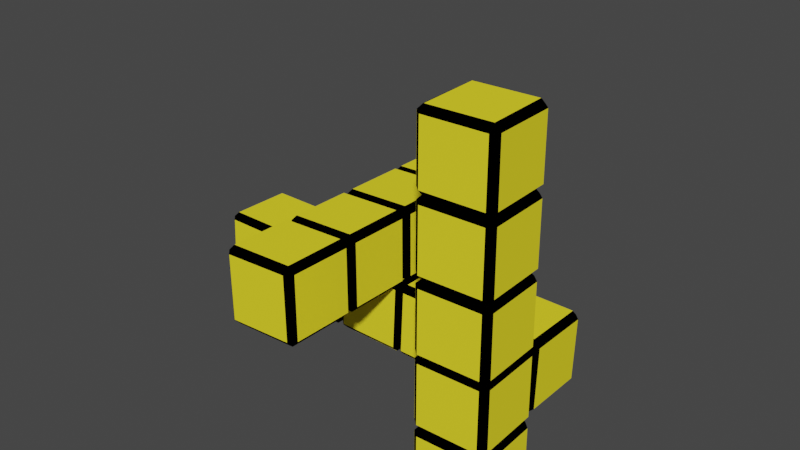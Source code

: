 # Source: puzzle8.blend  (saved by Blender 2.80.75; exported with 4.5.12 LTS)
import bpy
from mathutils import Matrix  # noqa: F401  (used for matrix-valued properties, if any)

bpy.ops.wm.read_factory_settings(use_empty=True)
scene = bpy.context.scene
scene.name = 'Scene'

# ---- collections
col_maincube = bpy.data.collections.new('MainCube'); scene.collection.children.link(col_maincube)
col_maincube_008 = bpy.data.collections.new('MainCube.008'); scene.collection.children.link(col_maincube_008)
col_maincube_009 = bpy.data.collections.new('MainCube.009'); scene.collection.children.link(col_maincube_009)

# ---- materials (node trees are filled in below, after node groups)
mat_basecolor = bpy.data.materials.new('BaseColor')
mat_basecolor.alpha_threshold = 0.0
mat_basecolor.use_transparent_shadow = False
mat_basecolor.diffuse_color = (0.0, 0.0, 0.0, 1.0)
mat_basecolor.line_color = (0.0, 0.0, 0.0, 1.0)
mat_planecolor = bpy.data.materials.new('PlaneColor')
mat_planecolor.use_transparent_shadow = False
mat_planecolor.diffuse_color = (0.9301, 0.7935, 0.02732, 1.0)

# ---- material node trees

# ---- world
world_world = bpy.data.worlds.new('World'); scene.world = world_world
world_world.use_nodes = True; world_world.node_tree.nodes.clear()
_N = world_world.node_tree.nodes; _L = world_world.node_tree.links
n0 = _N.new('ShaderNodeOutputWorld'); n0.name = 'World Output'; n0.location = (300, 300)
n1 = _N.new('ShaderNodeBackground'); n1.name = 'Background'; n1.location = (10, 300)
n1.inputs[0].default_value = (0.05088, 0.05088, 0.05088, 1.0)
_L.new(n1.outputs[0], n0.inputs[0])
n0.is_active_output = True
world_world.color = (0.05088, 0.05088, 0.05088)
world_world.use_sun_shadow = False
world_world.sun_shadow_jitter_overblur = 0.0

# ---- meshes
me_cube_001 = bpy.data.meshes.new('Cube.001')
me_cube_001.from_pydata([(1.0, 1.0, 1.0), (1.0, 1.0, -1.0), (1.0, -1.0, 1.0), (1.0, -1.0, -1.0), (-1.0, 1.0, 1.0), (-1.0, 1.0, -1.0), (-1.0, -1.0, 1.0), (-1.0, -1.0, -1.0)], [], [(0, 4, 6, 2), (3, 2, 6, 7), (7, 6, 4, 5), (5, 1, 3, 7), (1, 0, 2, 3), (5, 4, 0, 1)])
_uv = me_cube_001.uv_layers.new(name='UVMap')
_uv.uv.foreach_set('vector', [0.375, 0.0, 0.625, 0.0, 0.625, 0.25, 0.375, 0.25, 0.375, 0.25, 0.625, 0.25, 0.625, 0.5, 0.375, 0.5, 0.375, 0.5, 0.625, 0.5, 0.625, 0.75, 0.375, 0.75, 0.375, 0.75, 0.625, 0.75, 0.625, 1.0, 0.375, 1.0, 0.125, 0.5, 0.375, 0.5, 0.375, 0.75, 0.125, 0.75, 0.625, 0.5, 0.875, 0.5, 0.875, 0.75, 0.625, 0.75])
me_cube_001.materials.append(mat_basecolor)
me_cube_001.use_remesh_preserve_volume = False
me_cube_001.use_remesh_preserve_attributes = False
me_cube_001.use_mirror_vertex_groups = False
me_cube_001.update()
me_plane = bpy.data.meshes.new('Plane')
me_plane.from_pydata([(-1.0, -1.0, 0.0), (1.0, -1.0, 0.0), (-1.0, 1.0, 0.0), (1.0, 1.0, 0.0)], [], [(0, 1, 3, 2)])
_uv = me_plane.uv_layers.new(name='UVMap')
_uv.uv.foreach_set('vector', [0.0, 0.0, 1.0, 0.0, 1.0, 1.0, 0.0, 1.0])
me_plane.materials.append(mat_planecolor)
me_plane.use_remesh_preserve_volume = False
me_plane.use_remesh_preserve_attributes = False
me_plane.use_mirror_vertex_groups = False
me_plane.update()
me_plane_001 = bpy.data.meshes.new('Plane.001')
me_plane_001.from_pydata([(-1.0, -1.0, 0.0), (1.0, -1.0, 0.0), (-1.0, 1.0, 0.0), (1.0, 1.0, 0.0)], [], [(0, 1, 3, 2)])
_uv = me_plane_001.uv_layers.new(name='UVMap')
_uv.uv.foreach_set('vector', [0.0, 0.0, 1.0, 0.0, 1.0, 1.0, 0.0, 1.0])
me_plane_001.materials.append(mat_planecolor)
me_plane_001.use_remesh_preserve_volume = False
me_plane_001.use_remesh_preserve_attributes = False
me_plane_001.use_mirror_vertex_groups = False
me_plane_001.update()
me_plane_002 = bpy.data.meshes.new('Plane.002')
me_plane_002.from_pydata([(-1.0, -1.0, 0.0), (1.0, -1.0, 0.0), (-1.0, 1.0, 0.0), (1.0, 1.0, 0.0)], [], [(0, 1, 3, 2)])
_uv = me_plane_002.uv_layers.new(name='UVMap')
_uv.uv.foreach_set('vector', [0.0, 0.0, 1.0, 0.0, 1.0, 1.0, 0.0, 1.0])
me_plane_002.materials.append(mat_planecolor)
me_plane_002.use_remesh_preserve_volume = False
me_plane_002.use_remesh_preserve_attributes = False
me_plane_002.use_mirror_vertex_groups = False
me_plane_002.update()
me_plane_004 = bpy.data.meshes.new('Plane.004')
me_plane_004.from_pydata([(-1.0, -1.0, 0.0), (1.0, -1.0, 0.0), (-1.0, 1.0, 0.0), (1.0, 1.0, 0.0)], [], [(0, 1, 3, 2)])
_uv = me_plane_004.uv_layers.new(name='UVMap')
_uv.uv.foreach_set('vector', [0.0, 0.0, 1.0, 0.0, 1.0, 1.0, 0.0, 1.0])
me_plane_004.materials.append(mat_planecolor)
me_plane_004.use_remesh_preserve_volume = False
me_plane_004.use_remesh_preserve_attributes = False
me_plane_004.use_mirror_vertex_groups = False
me_plane_004.update()
me_plane_005 = bpy.data.meshes.new('Plane.005')
me_plane_005.from_pydata([(-1.0, -1.0, 0.0), (1.0, -1.0, 0.0), (-1.0, 1.0, 0.0), (1.0, 1.0, 0.0)], [], [(0, 1, 3, 2)])
_uv = me_plane_005.uv_layers.new(name='UVMap')
_uv.uv.foreach_set('vector', [0.0, 0.0, 1.0, 0.0, 1.0, 1.0, 0.0, 1.0])
me_plane_005.materials.append(mat_planecolor)
me_plane_005.use_remesh_preserve_volume = False
me_plane_005.use_remesh_preserve_attributes = False
me_plane_005.use_mirror_vertex_groups = False
me_plane_005.update()
me_plane_006 = bpy.data.meshes.new('Plane.006')
me_plane_006.from_pydata([(-1.0, -1.0, 0.0), (1.0, -1.0, 0.0), (-1.0, 1.0, 0.0), (1.0, 1.0, 0.0)], [], [(0, 1, 3, 2)])
_uv = me_plane_006.uv_layers.new(name='UVMap')
_uv.uv.foreach_set('vector', [0.0, 0.0, 1.0, 0.0, 1.0, 1.0, 0.0, 1.0])
me_plane_006.materials.append(mat_planecolor)
me_plane_006.use_remesh_preserve_volume = False
me_plane_006.use_remesh_preserve_attributes = False
me_plane_006.use_mirror_vertex_groups = False
me_plane_006.update()

# ---- objects
ob_cube_000 = bpy.data.objects.new('Cube.000', me_cube_001)
ob_plane_006 = bpy.data.objects.new('Plane.006', me_plane)
ob_plane_007 = bpy.data.objects.new('Plane.007', me_plane_001)
ob_plane_008 = bpy.data.objects.new('Plane.008', me_plane_002)
ob_plane_009 = bpy.data.objects.new('Plane.009', me_plane_004)
ob_plane_010 = bpy.data.objects.new('Plane.010', me_plane_005)
ob_plane_011 = bpy.data.objects.new('Plane.011', me_plane_006)
ob_cube_013 = bpy.data.objects.new('Cube.013', me_cube_001)
ob_plane_078 = bpy.data.objects.new('Plane.078', me_plane)
ob_plane_079 = bpy.data.objects.new('Plane.079', me_plane_001)
ob_plane_080 = bpy.data.objects.new('Plane.080', me_plane_002)
ob_plane_081 = bpy.data.objects.new('Plane.081', me_plane_004)
ob_plane_082 = bpy.data.objects.new('Plane.082', me_plane_005)
ob_plane_083 = bpy.data.objects.new('Plane.083', me_plane_006)
ob_cube_014 = bpy.data.objects.new('Cube.014', me_cube_001)
ob_plane_084 = bpy.data.objects.new('Plane.084', me_plane)
ob_plane_085 = bpy.data.objects.new('Plane.085', me_plane_001)
ob_plane_086 = bpy.data.objects.new('Plane.086', me_plane_002)
ob_plane_087 = bpy.data.objects.new('Plane.087', me_plane_004)
ob_plane_088 = bpy.data.objects.new('Plane.088', me_plane_005)
ob_plane_089 = bpy.data.objects.new('Plane.089', me_plane_006)
ob_cube_011 = bpy.data.objects.new('Cube.011', me_cube_001)
ob_plane_066 = bpy.data.objects.new('Plane.066', me_plane)
ob_plane_067 = bpy.data.objects.new('Plane.067', me_plane_001)
ob_plane_068 = bpy.data.objects.new('Plane.068', me_plane_002)
ob_plane_069 = bpy.data.objects.new('Plane.069', me_plane_004)
ob_plane_070 = bpy.data.objects.new('Plane.070', me_plane_005)
ob_plane_071 = bpy.data.objects.new('Plane.071', me_plane_006)
ob_cube_012 = bpy.data.objects.new('Cube.012', me_cube_001)
ob_plane_072 = bpy.data.objects.new('Plane.072', me_plane)
ob_plane_073 = bpy.data.objects.new('Plane.073', me_plane_001)
ob_plane_074 = bpy.data.objects.new('Plane.074', me_plane_002)
ob_plane_075 = bpy.data.objects.new('Plane.075', me_plane_004)
ob_plane_076 = bpy.data.objects.new('Plane.076', me_plane_005)
ob_plane_077 = bpy.data.objects.new('Plane.077', me_plane_006)
ob_cube_015 = bpy.data.objects.new('Cube.015', me_cube_001)
ob_plane_090 = bpy.data.objects.new('Plane.090', me_plane)
ob_plane_091 = bpy.data.objects.new('Plane.091', me_plane_001)
ob_plane_092 = bpy.data.objects.new('Plane.092', me_plane_002)
ob_plane_093 = bpy.data.objects.new('Plane.093', me_plane_004)
ob_plane_094 = bpy.data.objects.new('Plane.094', me_plane_005)
ob_plane_095 = bpy.data.objects.new('Plane.095', me_plane_006)
ob_cube_016 = bpy.data.objects.new('Cube.016', me_cube_001)
ob_plane_096 = bpy.data.objects.new('Plane.096', me_plane)
ob_plane_097 = bpy.data.objects.new('Plane.097', me_plane_001)
ob_plane_098 = bpy.data.objects.new('Plane.098', me_plane_002)
ob_plane_099 = bpy.data.objects.new('Plane.099', me_plane_004)
ob_plane_100 = bpy.data.objects.new('Plane.100', me_plane_005)
ob_plane_101 = bpy.data.objects.new('Plane.101', me_plane_006)
ob_cube_017 = bpy.data.objects.new('Cube.017', me_cube_001)
ob_plane_102 = bpy.data.objects.new('Plane.102', me_plane)
ob_plane_103 = bpy.data.objects.new('Plane.103', me_plane_001)
ob_plane_104 = bpy.data.objects.new('Plane.104', me_plane_002)
ob_plane_105 = bpy.data.objects.new('Plane.105', me_plane_004)
ob_plane_106 = bpy.data.objects.new('Plane.106', me_plane_005)
ob_plane_107 = bpy.data.objects.new('Plane.107', me_plane_006)
ob_cube_018 = bpy.data.objects.new('Cube.018', me_cube_001)
ob_plane_108 = bpy.data.objects.new('Plane.108', me_plane)
ob_plane_109 = bpy.data.objects.new('Plane.109', me_plane_001)
ob_plane_110 = bpy.data.objects.new('Plane.110', me_plane_002)
ob_plane_111 = bpy.data.objects.new('Plane.111', me_plane_004)
ob_plane_112 = bpy.data.objects.new('Plane.112', me_plane_005)
ob_plane_113 = bpy.data.objects.new('Plane.113', me_plane_006)
ob_cube_019 = bpy.data.objects.new('Cube.019', me_cube_001)
ob_plane_114 = bpy.data.objects.new('Plane.114', me_plane)
ob_plane_115 = bpy.data.objects.new('Plane.115', me_plane_001)
ob_plane_116 = bpy.data.objects.new('Plane.116', me_plane_002)
ob_plane_117 = bpy.data.objects.new('Plane.117', me_plane_004)
ob_plane_118 = bpy.data.objects.new('Plane.118', me_plane_005)
ob_plane_119 = bpy.data.objects.new('Plane.119', me_plane_006)
ob_cube_020 = bpy.data.objects.new('Cube.020', me_cube_001)
ob_plane_120 = bpy.data.objects.new('Plane.120', me_plane)
ob_plane_121 = bpy.data.objects.new('Plane.121', me_plane_001)
ob_plane_122 = bpy.data.objects.new('Plane.122', me_plane_002)
ob_plane_123 = bpy.data.objects.new('Plane.123', me_plane_004)
ob_plane_124 = bpy.data.objects.new('Plane.124', me_plane_005)
ob_plane_125 = bpy.data.objects.new('Plane.125', me_plane_006)
ob_cube_021 = bpy.data.objects.new('Cube.021', me_cube_001)
ob_plane_126 = bpy.data.objects.new('Plane.126', me_plane)
ob_plane_127 = bpy.data.objects.new('Plane.127', me_plane_001)
ob_plane_128 = bpy.data.objects.new('Plane.128', me_plane_002)
ob_plane_129 = bpy.data.objects.new('Plane.129', me_plane_004)
ob_plane_130 = bpy.data.objects.new('Plane.130', me_plane_005)
ob_plane_131 = bpy.data.objects.new('Plane.131', me_plane_006)
ob_cube_022 = bpy.data.objects.new('Cube.022', me_cube_001)
ob_plane_132 = bpy.data.objects.new('Plane.132', me_plane)
ob_plane_133 = bpy.data.objects.new('Plane.133', me_plane_001)
ob_plane_134 = bpy.data.objects.new('Plane.134', me_plane_002)
ob_plane_135 = bpy.data.objects.new('Plane.135', me_plane_004)
ob_plane_136 = bpy.data.objects.new('Plane.136', me_plane_005)
ob_plane_137 = bpy.data.objects.new('Plane.137', me_plane_006)
ob_cube_023 = bpy.data.objects.new('Cube.023', me_cube_001)
ob_plane_138 = bpy.data.objects.new('Plane.138', me_plane)
ob_plane_139 = bpy.data.objects.new('Plane.139', me_plane_001)
ob_plane_140 = bpy.data.objects.new('Plane.140', me_plane_002)
ob_plane_141 = bpy.data.objects.new('Plane.141', me_plane_004)
ob_plane_142 = bpy.data.objects.new('Plane.142', me_plane_005)
ob_plane_143 = bpy.data.objects.new('Plane.143', me_plane_006)
ob_cube_024 = bpy.data.objects.new('Cube.024', me_cube_001)
ob_plane_144 = bpy.data.objects.new('Plane.144', me_plane)
ob_plane_145 = bpy.data.objects.new('Plane.145', me_plane_001)
ob_plane_146 = bpy.data.objects.new('Plane.146', me_plane_002)
ob_plane_147 = bpy.data.objects.new('Plane.147', me_plane_004)
ob_plane_148 = bpy.data.objects.new('Plane.148', me_plane_005)
ob_plane_149 = bpy.data.objects.new('Plane.149', me_plane_006)

# ---- transforms, parenting, visibility, modifiers, constraints
ob_cube_000.location = (0.4991, -0.3214, -0.06227)
ob_cube_000.rotation_euler = (0.0, -0.0, 0.02699)
ob_cube_000.scale = (0.2081, 0.2081, 0.2081)
ob_cube_000.lock_rotations_4d = False
ob_cube_000.empty_display_type = 'ARROWS'
ob_cube_000.lineart.crease_threshold = 0.0
_m = ob_cube_000.modifiers.new('Bevel', 'BEVEL')
_m.width = 0.16
_m.width_pct = 0.16
_m.limit_method = 'NONE'
ob_plane_006.location = (0.5004, -0.3219, -0.2717)
ob_plane_006.rotation_euler = (-0.0001848, -3.147, 0.02157)
ob_plane_006.scale = (0.1731, 0.1731, 0.784)
ob_plane_006.lineart.crease_threshold = 0.0
ob_plane_007.location = (0.5004, -0.3219, 0.1461)
ob_plane_007.rotation_euler = (0.0, -0.0, 0.03321)
ob_plane_007.scale = (0.1731, 0.1731, 0.784)
ob_plane_007.lineart.crease_threshold = 0.0
ob_plane_008.location = (0.4926, -0.1118, -0.06305)
ob_plane_008.rotation_euler = (-1.568, -0.0006721, 0.02863)
ob_plane_008.scale = (0.1731, 0.1731, 0.784)
ob_plane_008.lineart.crease_threshold = 0.0
ob_plane_009.location = (0.5064, -0.5307, -0.06305)
ob_plane_009.rotation_euler = (-1.568, -0.0006721, 3.166)
ob_plane_009.scale = (0.1731, 0.1731, 0.784)
ob_plane_009.lineart.crease_threshold = 0.0
ob_plane_010.location = (0.2902, -0.3275, -0.06177)
ob_plane_010.rotation_euler = (-1.568, -0.0006721, -4.686)
ob_plane_010.scale = (0.174, 0.1731, 3.066)
ob_plane_010.lineart.crease_threshold = 0.0
ob_plane_011.location = (0.7096, -0.316, -0.06305)
ob_plane_011.rotation_euler = (-1.568, -0.0006721, -1.545)
ob_plane_011.scale = (0.1731, 0.1731, 0.784)
ob_plane_011.lineart.crease_threshold = 0.0
ob_cube_013.location = (0.4991, -0.3214, -0.46)
ob_cube_013.rotation_euler = (0.0, -0.0, 0.02699)
ob_cube_013.scale = (0.2081, 0.2081, 0.2081)
ob_cube_013.lock_rotations_4d = False
ob_cube_013.empty_display_type = 'ARROWS'
ob_cube_013.lineart.crease_threshold = 0.0
_m = ob_cube_013.modifiers.new('Bevel', 'BEVEL')
_m.width = 0.16
_m.width_pct = 0.16
_m.limit_method = 'NONE'
ob_plane_078.location = (0.5004, -0.3219, -0.6695)
ob_plane_078.rotation_euler = (-0.0001848, -3.147, 0.02157)
ob_plane_078.scale = (0.1731, 0.1731, 0.784)
ob_plane_078.lineart.crease_threshold = 0.0
ob_plane_079.location = (0.5004, -0.3219, -0.2517)
ob_plane_079.rotation_euler = (0.0, -0.0, 0.03321)
ob_plane_079.scale = (0.1731, 0.1731, 0.784)
ob_plane_079.lineart.crease_threshold = 0.0
ob_plane_080.location = (0.4926, -0.1118, -0.4608)
ob_plane_080.rotation_euler = (-1.568, -0.0006721, 0.02863)
ob_plane_080.scale = (0.1731, 0.1731, 0.784)
ob_plane_080.lineart.crease_threshold = 0.0
ob_plane_081.location = (0.5064, -0.5307, -0.4608)
ob_plane_081.rotation_euler = (-1.568, -0.0006721, 3.166)
ob_plane_081.scale = (0.1731, 0.1731, 0.784)
ob_plane_081.lineart.crease_threshold = 0.0
ob_plane_082.location = (0.2902, -0.3275, -0.4595)
ob_plane_082.rotation_euler = (-1.568, -0.0006721, -4.686)
ob_plane_082.scale = (0.174, 0.1731, 3.066)
ob_plane_082.lineart.crease_threshold = 0.0
ob_plane_083.location = (0.7096, -0.316, -0.4608)
ob_plane_083.rotation_euler = (-1.568, -0.0006721, -1.545)
ob_plane_083.scale = (0.1731, 0.1731, 0.784)
ob_plane_083.lineart.crease_threshold = 0.0
ob_cube_014.location = (0.4991, -0.3214, -0.8747)
ob_cube_014.rotation_euler = (0.0, -0.0, 0.02699)
ob_cube_014.scale = (0.2081, 0.2081, 0.2081)
ob_cube_014.lock_rotations_4d = False
ob_cube_014.empty_display_type = 'ARROWS'
ob_cube_014.lineart.crease_threshold = 0.0
_m = ob_cube_014.modifiers.new('Bevel', 'BEVEL')
_m.width = 0.16
_m.width_pct = 0.16
_m.limit_method = 'NONE'
ob_plane_084.location = (0.5004, -0.3219, -1.084)
ob_plane_084.rotation_euler = (-0.0001848, -3.147, 0.02157)
ob_plane_084.scale = (0.1731, 0.1731, 0.784)
ob_plane_084.lineart.crease_threshold = 0.0
ob_plane_085.location = (0.5004, -0.3219, -0.6664)
ob_plane_085.rotation_euler = (0.0, -0.0, 0.03321)
ob_plane_085.scale = (0.1731, 0.1731, 0.784)
ob_plane_085.lineart.crease_threshold = 0.0
ob_plane_086.location = (0.4926, -0.1118, -0.8755)
ob_plane_086.rotation_euler = (-1.568, -0.0006721, 0.02863)
ob_plane_086.scale = (0.1731, 0.1731, 0.784)
ob_plane_086.lineart.crease_threshold = 0.0
ob_plane_087.location = (0.5064, -0.5307, -0.8755)
ob_plane_087.rotation_euler = (-1.568, -0.0006721, 3.166)
ob_plane_087.scale = (0.1731, 0.1731, 0.784)
ob_plane_087.lineart.crease_threshold = 0.0
ob_plane_088.location = (0.2902, -0.3275, -0.8742)
ob_plane_088.rotation_euler = (-1.568, -0.0006721, -4.686)
ob_plane_088.scale = (0.174, 0.1731, 3.066)
ob_plane_088.lineart.crease_threshold = 0.0
ob_plane_089.location = (0.7096, -0.316, -0.8755)
ob_plane_089.rotation_euler = (-1.568, -0.0006721, -1.545)
ob_plane_089.scale = (0.1731, 0.1731, 0.784)
ob_plane_089.lineart.crease_threshold = 0.0
ob_cube_011.location = (0.4991, -0.3214, 0.3522)
ob_cube_011.rotation_euler = (0.0, -0.0, 0.02699)
ob_cube_011.scale = (0.2081, 0.2081, 0.2081)
ob_cube_011.lock_rotations_4d = False
ob_cube_011.empty_display_type = 'ARROWS'
ob_cube_011.lineart.crease_threshold = 0.0
_m = ob_cube_011.modifiers.new('Bevel', 'BEVEL')
_m.width = 0.16
_m.width_pct = 0.16
_m.limit_method = 'NONE'
ob_plane_066.location = (0.5004, -0.3219, 0.1428)
ob_plane_066.rotation_euler = (-0.0001848, -3.147, 0.02157)
ob_plane_066.scale = (0.1731, 0.1731, 0.784)
ob_plane_066.lineart.crease_threshold = 0.0
ob_plane_067.location = (0.5004, -0.3219, 0.5606)
ob_plane_067.rotation_euler = (0.0, -0.0, 0.03321)
ob_plane_067.scale = (0.1731, 0.1731, 0.784)
ob_plane_067.lineart.crease_threshold = 0.0
ob_plane_068.location = (0.4926, -0.1118, 0.3514)
ob_plane_068.rotation_euler = (-1.568, -0.0006721, 0.02863)
ob_plane_068.scale = (0.1731, 0.1731, 0.784)
ob_plane_068.lineart.crease_threshold = 0.0
ob_plane_069.location = (0.5064, -0.5307, 0.3514)
ob_plane_069.rotation_euler = (-1.568, -0.0006721, 3.166)
ob_plane_069.scale = (0.1731, 0.1731, 0.784)
ob_plane_069.lineart.crease_threshold = 0.0
ob_plane_070.location = (0.2902, -0.3275, 0.3527)
ob_plane_070.rotation_euler = (-1.568, -0.0006721, -4.686)
ob_plane_070.scale = (0.174, 0.1731, 3.066)
ob_plane_070.lineart.crease_threshold = 0.0
ob_plane_071.location = (0.7096, -0.316, 0.3514)
ob_plane_071.rotation_euler = (-1.568, -0.0006721, -1.545)
ob_plane_071.scale = (0.1731, 0.1731, 0.784)
ob_plane_071.lineart.crease_threshold = 0.0
ob_cube_012.location = (0.4991, -0.3214, 0.7665)
ob_cube_012.rotation_euler = (0.0, -0.0, 0.02699)
ob_cube_012.scale = (0.2081, 0.2081, 0.2081)
ob_cube_012.lock_rotations_4d = False
ob_cube_012.empty_display_type = 'ARROWS'
ob_cube_012.lineart.crease_threshold = 0.0
_m = ob_cube_012.modifiers.new('Bevel', 'BEVEL')
_m.width = 0.16
_m.width_pct = 0.16
_m.limit_method = 'NONE'
ob_plane_072.location = (0.5004, -0.3219, 0.557)
ob_plane_072.rotation_euler = (-0.0001848, -3.147, 0.02157)
ob_plane_072.scale = (0.1731, 0.1731, 0.784)
ob_plane_072.lineart.crease_threshold = 0.0
ob_plane_073.location = (0.5004, -0.3219, 0.9748)
ob_plane_073.rotation_euler = (0.0, -0.0, 0.03321)
ob_plane_073.scale = (0.1731, 0.1731, 0.784)
ob_plane_073.lineart.crease_threshold = 0.0
ob_plane_074.location = (0.4926, -0.1118, 0.7657)
ob_plane_074.rotation_euler = (-1.568, -0.0006721, 0.02863)
ob_plane_074.scale = (0.1731, 0.1731, 0.784)
ob_plane_074.lineart.crease_threshold = 0.0
ob_plane_075.location = (0.5064, -0.5307, 0.7657)
ob_plane_075.rotation_euler = (-1.568, -0.0006721, 3.166)
ob_plane_075.scale = (0.1731, 0.1731, 0.784)
ob_plane_075.lineart.crease_threshold = 0.0
ob_plane_076.location = (0.2902, -0.3275, 0.767)
ob_plane_076.rotation_euler = (-1.568, -0.0006721, -4.686)
ob_plane_076.scale = (0.174, 0.1731, 3.066)
ob_plane_076.lineart.crease_threshold = 0.0
ob_plane_077.location = (0.7096, -0.316, 0.7657)
ob_plane_077.rotation_euler = (-1.568, -0.0006721, -1.545)
ob_plane_077.scale = (0.1731, 0.1731, 0.784)
ob_plane_077.lineart.crease_threshold = 0.0
ob_cube_015.location = (-0.3297, 0.0892, -0.4438)
ob_cube_015.rotation_euler = (-0.8883, -1.536, 0.9017)
ob_cube_015.scale = (0.2081, 0.2081, 0.2081)
ob_cube_015.lock_rotations_4d = False
ob_cube_015.empty_display_type = 'ARROWS'
ob_cube_015.lineart.crease_threshold = 0.0
_m = ob_cube_015.modifiers.new('Bevel', 'BEVEL')
_m.width = 0.16
_m.width_pct = 0.16
_m.limit_method = 'NONE'
ob_plane_090.location = (-0.1202, 0.09147, -0.4471)
ob_plane_090.rotation_euler = (0.9214, -4.685, 0.9349)
ob_plane_090.scale = (0.1731, 0.1731, 0.784)
ob_plane_090.lineart.crease_threshold = 0.0
ob_plane_091.location = (-0.5379, 0.08602, -0.4379)
ob_plane_091.rotation_euler = (-0.987, -1.531, 1.0)
ob_plane_091.scale = (0.1731, 0.1731, 0.784)
ob_plane_091.lineart.crease_threshold = 0.0
ob_plane_092.location = (-0.3318, 0.2988, -0.4503)
ob_plane_092.rotation_euler = (-2.5, -1.535, 0.9453)
ob_plane_092.scale = (0.1731, 0.1731, 0.784)
ob_plane_092.lineart.crease_threshold = 0.0
ob_plane_093.location = (-0.326, -0.1201, -0.4365)
ob_plane_093.rotation_euler = (-0.7379, 1.537, 3.985)
ob_plane_093.scale = (0.1731, 0.1731, 0.784)
ob_plane_093.lineart.crease_threshold = 0.0
ob_plane_094.location = (-0.3347, 0.08301, -0.6527)
ob_plane_094.rotation_euler = (-3.117, 0.02678, -4.698)
ob_plane_094.scale = (0.174, 0.1731, 3.066)
ob_plane_094.lineart.crease_threshold = 0.0
ob_plane_095.location = (-0.3243, 0.09465, -0.2333)
ob_plane_095.rotation_euler = (-0.01916, -0.02576, -1.558)
ob_plane_095.scale = (0.1731, 0.1731, 0.784)
ob_plane_095.lineart.crease_threshold = 0.0
ob_cube_016.location = (0.06795, 0.09439, -0.4525)
ob_cube_016.rotation_euler = (-0.8883, -1.536, 0.9017)
ob_cube_016.scale = (0.2081, 0.2081, 0.2081)
ob_cube_016.lock_rotations_4d = False
ob_cube_016.empty_display_type = 'ARROWS'
ob_cube_016.lineart.crease_threshold = 0.0
_m = ob_cube_016.modifiers.new('Bevel', 'BEVEL')
_m.width = 0.16
_m.width_pct = 0.16
_m.limit_method = 'NONE'
ob_plane_096.location = (0.2774, 0.09666, -0.4558)
ob_plane_096.rotation_euler = (0.9214, -4.685, 0.9349)
ob_plane_096.scale = (0.1731, 0.1731, 0.784)
ob_plane_096.lineart.crease_threshold = 0.0
ob_plane_097.location = (-0.1403, 0.09121, -0.4467)
ob_plane_097.rotation_euler = (-0.987, -1.531, 1.0)
ob_plane_097.scale = (0.1731, 0.1731, 0.784)
ob_plane_097.lineart.crease_threshold = 0.0
ob_plane_098.location = (0.06585, 0.304, -0.459)
ob_plane_098.rotation_euler = (-2.5, -1.535, 0.9453)
ob_plane_098.scale = (0.1731, 0.1731, 0.784)
ob_plane_098.lineart.crease_threshold = 0.0
ob_plane_099.location = (0.07162, -0.1149, -0.4452)
ob_plane_099.rotation_euler = (-0.7379, 1.537, 3.985)
ob_plane_099.scale = (0.1731, 0.1731, 0.784)
ob_plane_099.lineart.crease_threshold = 0.0
ob_plane_100.location = (0.06295, 0.0882, -0.6614)
ob_plane_100.rotation_euler = (-3.117, 0.02678, -4.698)
ob_plane_100.scale = (0.174, 0.1731, 3.066)
ob_plane_100.lineart.crease_threshold = 0.0
ob_plane_101.location = (0.07327, 0.09984, -0.242)
ob_plane_101.rotation_euler = (-0.01916, -0.02576, -1.558)
ob_plane_101.scale = (0.1731, 0.1731, 0.784)
ob_plane_101.lineart.crease_threshold = 0.0
ob_cube_017.location = (0.4825, 0.0998, -0.4616)
ob_cube_017.rotation_euler = (-0.8883, -1.536, 0.9017)
ob_cube_017.scale = (0.2081, 0.2081, 0.2081)
ob_cube_017.lock_rotations_4d = False
ob_cube_017.empty_display_type = 'ARROWS'
ob_cube_017.lineart.crease_threshold = 0.0
_m = ob_cube_017.modifiers.new('Bevel', 'BEVEL')
_m.width = 0.16
_m.width_pct = 0.16
_m.limit_method = 'NONE'
ob_plane_102.location = (0.6919, 0.1021, -0.4649)
ob_plane_102.rotation_euler = (0.9214, -4.685, 0.9349)
ob_plane_102.scale = (0.1731, 0.1731, 0.784)
ob_plane_102.lineart.crease_threshold = 0.0
ob_plane_103.location = (0.2743, 0.09662, -0.4558)
ob_plane_103.rotation_euler = (-0.987, -1.531, 1.0)
ob_plane_103.scale = (0.1731, 0.1731, 0.784)
ob_plane_103.lineart.crease_threshold = 0.0
ob_plane_104.location = (0.4804, 0.3094, -0.4681)
ob_plane_104.rotation_euler = (-2.5, -1.535, 0.9453)
ob_plane_104.scale = (0.1731, 0.1731, 0.784)
ob_plane_104.lineart.crease_threshold = 0.0
ob_plane_105.location = (0.4862, -0.1095, -0.4543)
ob_plane_105.rotation_euler = (-0.7379, 1.537, 3.985)
ob_plane_105.scale = (0.1731, 0.1731, 0.784)
ob_plane_105.lineart.crease_threshold = 0.0
ob_plane_106.location = (0.4775, 0.09361, -0.6705)
ob_plane_106.rotation_euler = (-3.117, 0.02678, -4.698)
ob_plane_106.scale = (0.174, 0.1731, 3.066)
ob_plane_106.lineart.crease_threshold = 0.0
ob_plane_107.location = (0.4878, 0.1052, -0.2511)
ob_plane_107.rotation_euler = (-0.01916, -0.02576, -1.558)
ob_plane_107.scale = (0.1731, 0.1731, 0.784)
ob_plane_107.lineart.crease_threshold = 0.0
ob_cube_018.location = (-0.744, 0.08379, -0.4347)
ob_cube_018.rotation_euler = (-0.8883, -1.536, 0.9017)
ob_cube_018.scale = (0.2081, 0.2081, 0.2081)
ob_cube_018.lock_rotations_4d = False
ob_cube_018.empty_display_type = 'ARROWS'
ob_cube_018.lineart.crease_threshold = 0.0
_m = ob_cube_018.modifiers.new('Bevel', 'BEVEL')
_m.width = 0.16
_m.width_pct = 0.16
_m.limit_method = 'NONE'
ob_plane_108.location = (-0.5346, 0.08606, -0.438)
ob_plane_108.rotation_euler = (0.9214, -4.685, 0.9349)
ob_plane_108.scale = (0.1731, 0.1731, 0.784)
ob_plane_108.lineart.crease_threshold = 0.0
ob_plane_109.location = (-0.9523, 0.08061, -0.4289)
ob_plane_109.rotation_euler = (-0.987, -1.531, 1.0)
ob_plane_109.scale = (0.1731, 0.1731, 0.784)
ob_plane_109.lineart.crease_threshold = 0.0
ob_plane_110.location = (-0.7461, 0.2934, -0.4412)
ob_plane_110.rotation_euler = (-2.5, -1.535, 0.9453)
ob_plane_110.scale = (0.1731, 0.1731, 0.784)
ob_plane_110.lineart.crease_threshold = 0.0
ob_plane_111.location = (-0.7403, -0.1255, -0.4274)
ob_plane_111.rotation_euler = (-0.7379, 1.537, 3.985)
ob_plane_111.scale = (0.1731, 0.1731, 0.784)
ob_plane_111.lineart.crease_threshold = 0.0
ob_plane_112.location = (-0.749, 0.0776, -0.6436)
ob_plane_112.rotation_euler = (-3.117, 0.02678, -4.698)
ob_plane_112.scale = (0.174, 0.1731, 3.066)
ob_plane_112.lineart.crease_threshold = 0.0
ob_plane_113.location = (-0.7387, 0.08924, -0.2242)
ob_plane_113.rotation_euler = (-0.01916, -0.02576, -1.558)
ob_plane_113.scale = (0.1731, 0.1731, 0.784)
ob_plane_113.lineart.crease_threshold = 0.0
ob_cube_019.location = (-1.158, 0.07839, -0.4256)
ob_cube_019.rotation_euler = (-0.8883, -1.536, 0.9017)
ob_cube_019.scale = (0.2081, 0.2081, 0.2081)
ob_cube_019.lock_rotations_4d = False
ob_cube_019.empty_display_type = 'ARROWS'
ob_cube_019.lineart.crease_threshold = 0.0
_m = ob_cube_019.modifiers.new('Bevel', 'BEVEL')
_m.width = 0.16
_m.width_pct = 0.16
_m.limit_method = 'NONE'
ob_plane_114.location = (-0.9487, 0.08066, -0.4289)
ob_plane_114.rotation_euler = (0.9214, -4.685, 0.9349)
ob_plane_114.scale = (0.1731, 0.1731, 0.784)
ob_plane_114.lineart.crease_threshold = 0.0
ob_plane_115.location = (-1.366, 0.0752, -0.4198)
ob_plane_115.rotation_euler = (-0.987, -1.531, 1.0)
ob_plane_115.scale = (0.1731, 0.1731, 0.784)
ob_plane_115.lineart.crease_threshold = 0.0
ob_plane_116.location = (-1.16, 0.288, -0.4321)
ob_plane_116.rotation_euler = (-2.5, -1.535, 0.9453)
ob_plane_116.scale = (0.1731, 0.1731, 0.784)
ob_plane_116.lineart.crease_threshold = 0.0
ob_plane_117.location = (-1.154, -0.1309, -0.4183)
ob_plane_117.rotation_euler = (-0.7379, 1.537, 3.985)
ob_plane_117.scale = (0.1731, 0.1731, 0.784)
ob_plane_117.lineart.crease_threshold = 0.0
ob_plane_118.location = (-1.163, 0.07219, -0.6345)
ob_plane_118.rotation_euler = (-3.117, 0.02678, -4.698)
ob_plane_118.scale = (0.174, 0.1731, 3.066)
ob_plane_118.lineart.crease_threshold = 0.0
ob_plane_119.location = (-1.153, 0.08383, -0.2152)
ob_plane_119.rotation_euler = (-0.01916, -0.02576, -1.558)
ob_plane_119.scale = (0.1731, 0.1731, 0.784)
ob_plane_119.lineart.crease_threshold = 0.0
ob_cube_020.location = (-0.3361, 0.1491, -0.0514)
ob_cube_020.rotation_euler = (-0.8883, -1.536, 2.472)
ob_cube_020.scale = (0.2081, 0.2081, 0.2081)
ob_cube_020.lock_rotations_4d = False
ob_cube_020.empty_display_type = 'ARROWS'
ob_cube_020.lineart.crease_threshold = 0.0
_m = ob_cube_020.modifiers.new('Bevel', 'BEVEL')
_m.width = 0.16
_m.width_pct = 0.16
_m.limit_method = 'NONE'
ob_plane_120.location = (-0.3383, 0.3586, -0.0547)
ob_plane_120.rotation_euler = (0.9214, -4.685, 2.505)
ob_plane_120.scale = (0.1731, 0.1731, 0.784)
ob_plane_120.lineart.crease_threshold = 0.0
ob_plane_121.location = (-0.333, -0.05911, -0.04554)
ob_plane_121.rotation_euler = (-0.987, -1.531, 2.571)
ob_plane_121.scale = (0.1731, 0.1731, 0.784)
ob_plane_121.lineart.crease_threshold = 0.0
ob_plane_122.location = (-0.5457, 0.1472, -0.05792)
ob_plane_122.rotation_euler = (-2.5, -1.535, 2.516)
ob_plane_122.scale = (0.1731, 0.1731, 0.784)
ob_plane_122.lineart.crease_threshold = 0.0
ob_plane_123.location = (-0.1268, 0.1527, -0.04412)
ob_plane_123.rotation_euler = (-0.7379, 1.537, 5.555)
ob_plane_123.scale = (0.1731, 0.1731, 0.784)
ob_plane_123.lineart.crease_threshold = 0.0
ob_plane_124.location = (-0.3299, 0.1441, -0.2603)
ob_plane_124.rotation_euler = (-3.117, 0.02678, -3.128)
ob_plane_124.scale = (0.174, 0.1731, 3.066)
ob_plane_124.lineart.crease_threshold = 0.0
ob_plane_125.location = (-0.3415, 0.1545, 0.1591)
ob_plane_125.rotation_euler = (-0.01916, -0.02576, 0.01237)
ob_plane_125.scale = (0.1731, 0.1731, 0.784)
ob_plane_125.lineart.crease_threshold = 0.0
ob_cube_021.location = (-0.3411, 0.5467, -0.06012)
ob_cube_021.rotation_euler = (-0.8883, -1.536, 2.472)
ob_cube_021.scale = (0.2081, 0.2081, 0.2081)
ob_cube_021.lock_rotations_4d = False
ob_cube_021.empty_display_type = 'ARROWS'
ob_cube_021.lineart.crease_threshold = 0.0
_m = ob_cube_021.modifiers.new('Bevel', 'BEVEL')
_m.width = 0.16
_m.width_pct = 0.16
_m.limit_method = 'NONE'
ob_plane_126.location = (-0.3432, 0.7562, -0.06343)
ob_plane_126.rotation_euler = (0.9214, -4.685, 2.505)
ob_plane_126.scale = (0.1731, 0.1731, 0.784)
ob_plane_126.lineart.crease_threshold = 0.0
ob_plane_127.location = (-0.338, 0.3385, -0.05426)
ob_plane_127.rotation_euler = (-0.987, -1.531, 2.571)
ob_plane_127.scale = (0.1731, 0.1731, 0.784)
ob_plane_127.lineart.crease_threshold = 0.0
ob_plane_128.location = (-0.5507, 0.5448, -0.06664)
ob_plane_128.rotation_euler = (-2.5, -1.535, 2.516)
ob_plane_128.scale = (0.1731, 0.1731, 0.784)
ob_plane_128.lineart.crease_threshold = 0.0
ob_plane_129.location = (-0.1318, 0.5503, -0.05284)
ob_plane_129.rotation_euler = (-0.7379, 1.537, 5.555)
ob_plane_129.scale = (0.1731, 0.1731, 0.784)
ob_plane_129.lineart.crease_threshold = 0.0
ob_plane_130.location = (-0.3349, 0.5417, -0.269)
ob_plane_130.rotation_euler = (-3.117, 0.02678, -3.128)
ob_plane_130.scale = (0.174, 0.1731, 3.066)
ob_plane_130.lineart.crease_threshold = 0.0
ob_plane_131.location = (-0.3465, 0.5521, 0.1504)
ob_plane_131.rotation_euler = (-0.01916, -0.02576, 0.01237)
ob_plane_131.scale = (0.1731, 0.1731, 0.784)
ob_plane_131.lineart.crease_threshold = 0.0
ob_cube_022.location = (-0.3462, 0.9613, -0.06921)
ob_cube_022.rotation_euler = (-0.8883, -1.536, 2.472)
ob_cube_022.scale = (0.2081, 0.2081, 0.2081)
ob_cube_022.lock_rotations_4d = False
ob_cube_022.empty_display_type = 'ARROWS'
ob_cube_022.lineart.crease_threshold = 0.0
_m = ob_cube_022.modifiers.new('Bevel', 'BEVEL')
_m.width = 0.16
_m.width_pct = 0.16
_m.limit_method = 'NONE'
ob_plane_132.location = (-0.3484, 1.171, -0.07252)
ob_plane_132.rotation_euler = (0.9214, -4.685, 2.505)
ob_plane_132.scale = (0.1731, 0.1731, 0.784)
ob_plane_132.lineart.crease_threshold = 0.0
ob_plane_133.location = (-0.3432, 0.7531, -0.06336)
ob_plane_133.rotation_euler = (-0.987, -1.531, 2.571)
ob_plane_133.scale = (0.1731, 0.1731, 0.784)
ob_plane_133.lineart.crease_threshold = 0.0
ob_plane_134.location = (-0.5559, 0.9593, -0.07574)
ob_plane_134.rotation_euler = (-2.5, -1.535, 2.516)
ob_plane_134.scale = (0.1731, 0.1731, 0.784)
ob_plane_134.lineart.crease_threshold = 0.0
ob_plane_135.location = (-0.137, 0.9649, -0.06193)
ob_plane_135.rotation_euler = (-0.7379, 1.537, 5.555)
ob_plane_135.scale = (0.1731, 0.1731, 0.784)
ob_plane_135.lineart.crease_threshold = 0.0
ob_plane_136.location = (-0.3401, 0.9563, -0.2781)
ob_plane_136.rotation_euler = (-3.117, 0.02678, -3.128)
ob_plane_136.scale = (0.174, 0.1731, 3.066)
ob_plane_136.lineart.crease_threshold = 0.0
ob_plane_137.location = (-0.3517, 0.9666, 0.1413)
ob_plane_137.rotation_euler = (-0.01916, -0.02576, 0.01237)
ob_plane_137.scale = (0.1731, 0.1731, 0.784)
ob_plane_137.lineart.crease_threshold = 0.0
ob_cube_023.location = (-0.3309, -0.2652, -0.04231)
ob_cube_023.rotation_euler = (-0.8883, -1.536, 2.472)
ob_cube_023.scale = (0.2081, 0.2081, 0.2081)
ob_cube_023.lock_rotations_4d = False
ob_cube_023.empty_display_type = 'ARROWS'
ob_cube_023.lineart.crease_threshold = 0.0
_m = ob_cube_023.modifiers.new('Bevel', 'BEVEL')
_m.width = 0.16
_m.width_pct = 0.16
_m.limit_method = 'NONE'
ob_plane_138.location = (-0.3331, -0.0558, -0.04561)
ob_plane_138.rotation_euler = (0.9214, -4.685, 2.505)
ob_plane_138.scale = (0.1731, 0.1731, 0.784)
ob_plane_138.lineart.crease_threshold = 0.0
ob_plane_139.location = (-0.3279, -0.4735, -0.03645)
ob_plane_139.rotation_euler = (-0.987, -1.531, 2.571)
ob_plane_139.scale = (0.1731, 0.1731, 0.784)
ob_plane_139.lineart.crease_threshold = 0.0
ob_plane_140.location = (-0.5406, -0.2672, -0.04883)
ob_plane_140.rotation_euler = (-2.5, -1.535, 2.516)
ob_plane_140.scale = (0.1731, 0.1731, 0.784)
ob_plane_140.lineart.crease_threshold = 0.0
ob_plane_141.location = (-0.1216, -0.2617, -0.03503)
ob_plane_141.rotation_euler = (-0.7379, 1.537, 5.555)
ob_plane_141.scale = (0.1731, 0.1731, 0.784)
ob_plane_141.lineart.crease_threshold = 0.0
ob_plane_142.location = (-0.3247, -0.2702, -0.2512)
ob_plane_142.rotation_euler = (-3.117, 0.02678, -3.128)
ob_plane_142.scale = (0.174, 0.1731, 3.066)
ob_plane_142.lineart.crease_threshold = 0.0
ob_plane_143.location = (-0.3364, -0.2599, 0.1682)
ob_plane_143.rotation_euler = (-0.01916, -0.02576, 0.01237)
ob_plane_143.scale = (0.1731, 0.1731, 0.784)
ob_plane_143.lineart.crease_threshold = 0.0
ob_cube_024.location = (-0.3258, -0.6793, -0.03322)
ob_cube_024.rotation_euler = (-0.8883, -1.536, 2.472)
ob_cube_024.scale = (0.2081, 0.2081, 0.2081)
ob_cube_024.lock_rotations_4d = False
ob_cube_024.empty_display_type = 'ARROWS'
ob_cube_024.lineart.crease_threshold = 0.0
_m = ob_cube_024.modifiers.new('Bevel', 'BEVEL')
_m.width = 0.16
_m.width_pct = 0.16
_m.limit_method = 'NONE'
ob_plane_144.location = (-0.3279, -0.4699, -0.03653)
ob_plane_144.rotation_euler = (0.9214, -4.685, 2.505)
ob_plane_144.scale = (0.1731, 0.1731, 0.784)
ob_plane_144.lineart.crease_threshold = 0.0
ob_plane_145.location = (-0.3227, -0.8876, -0.02737)
ob_plane_145.rotation_euler = (-0.987, -1.531, 2.571)
ob_plane_145.scale = (0.1731, 0.1731, 0.784)
ob_plane_145.lineart.crease_threshold = 0.0
ob_plane_146.location = (-0.5354, -0.6813, -0.03975)
ob_plane_146.rotation_euler = (-2.5, -1.535, 2.516)
ob_plane_146.scale = (0.1731, 0.1731, 0.784)
ob_plane_146.lineart.crease_threshold = 0.0
ob_plane_147.location = (-0.1165, -0.6758, -0.02594)
ob_plane_147.rotation_euler = (-0.7379, 1.537, 5.555)
ob_plane_147.scale = (0.1731, 0.1731, 0.784)
ob_plane_147.lineart.crease_threshold = 0.0
ob_plane_148.location = (-0.3196, -0.6844, -0.2421)
ob_plane_148.rotation_euler = (-3.117, 0.02678, -3.128)
ob_plane_148.scale = (0.174, 0.1731, 3.066)
ob_plane_148.lineart.crease_threshold = 0.0
ob_plane_149.location = (-0.3312, -0.674, 0.1772)
ob_plane_149.rotation_euler = (-0.01916, -0.02576, 0.01237)
ob_plane_149.scale = (0.1731, 0.1731, 0.784)
ob_plane_149.lineart.crease_threshold = 0.0

# ---- collection membership
col_maincube.objects.link(ob_cube_000)
col_maincube.objects.link(ob_plane_006)
col_maincube.objects.link(ob_plane_007)
col_maincube.objects.link(ob_plane_008)
col_maincube.objects.link(ob_plane_009)
col_maincube.objects.link(ob_plane_010)
col_maincube.objects.link(ob_plane_011)
col_maincube.objects.link(ob_cube_013)
col_maincube.objects.link(ob_plane_078)
col_maincube.objects.link(ob_plane_079)
col_maincube.objects.link(ob_plane_080)
col_maincube.objects.link(ob_plane_081)
col_maincube.objects.link(ob_plane_082)
col_maincube.objects.link(ob_plane_083)
col_maincube.objects.link(ob_cube_014)
col_maincube.objects.link(ob_plane_084)
col_maincube.objects.link(ob_plane_085)
col_maincube.objects.link(ob_plane_086)
col_maincube.objects.link(ob_plane_087)
col_maincube.objects.link(ob_plane_088)
col_maincube.objects.link(ob_plane_089)
col_maincube.objects.link(ob_cube_011)
col_maincube.objects.link(ob_plane_066)
col_maincube.objects.link(ob_plane_067)
col_maincube.objects.link(ob_plane_068)
col_maincube.objects.link(ob_plane_069)
col_maincube.objects.link(ob_plane_070)
col_maincube.objects.link(ob_plane_071)
col_maincube.objects.link(ob_cube_012)
col_maincube.objects.link(ob_plane_072)
col_maincube.objects.link(ob_plane_073)
col_maincube.objects.link(ob_plane_074)
col_maincube.objects.link(ob_plane_075)
col_maincube.objects.link(ob_plane_076)
col_maincube.objects.link(ob_plane_077)
col_maincube_008.objects.link(ob_cube_015)
col_maincube_008.objects.link(ob_plane_090)
col_maincube_008.objects.link(ob_plane_091)
col_maincube_008.objects.link(ob_plane_092)
col_maincube_008.objects.link(ob_plane_093)
col_maincube_008.objects.link(ob_plane_094)
col_maincube_008.objects.link(ob_plane_095)
col_maincube_008.objects.link(ob_cube_016)
col_maincube_008.objects.link(ob_plane_096)
col_maincube_008.objects.link(ob_plane_097)
col_maincube_008.objects.link(ob_plane_098)
col_maincube_008.objects.link(ob_plane_099)
col_maincube_008.objects.link(ob_plane_100)
col_maincube_008.objects.link(ob_plane_101)
col_maincube_008.objects.link(ob_cube_017)
col_maincube_008.objects.link(ob_plane_102)
col_maincube_008.objects.link(ob_plane_103)
col_maincube_008.objects.link(ob_plane_104)
col_maincube_008.objects.link(ob_plane_105)
col_maincube_008.objects.link(ob_plane_106)
col_maincube_008.objects.link(ob_plane_107)
col_maincube_008.objects.link(ob_cube_018)
col_maincube_008.objects.link(ob_plane_108)
col_maincube_008.objects.link(ob_plane_109)
col_maincube_008.objects.link(ob_plane_110)
col_maincube_008.objects.link(ob_plane_111)
col_maincube_008.objects.link(ob_plane_112)
col_maincube_008.objects.link(ob_plane_113)
col_maincube_008.objects.link(ob_cube_019)
col_maincube_008.objects.link(ob_plane_114)
col_maincube_008.objects.link(ob_plane_115)
col_maincube_008.objects.link(ob_plane_116)
col_maincube_008.objects.link(ob_plane_117)
col_maincube_008.objects.link(ob_plane_118)
col_maincube_008.objects.link(ob_plane_119)
col_maincube_009.objects.link(ob_cube_020)
col_maincube_009.objects.link(ob_plane_120)
col_maincube_009.objects.link(ob_plane_121)
col_maincube_009.objects.link(ob_plane_122)
col_maincube_009.objects.link(ob_plane_123)
col_maincube_009.objects.link(ob_plane_124)
col_maincube_009.objects.link(ob_plane_125)
col_maincube_009.objects.link(ob_cube_021)
col_maincube_009.objects.link(ob_plane_126)
col_maincube_009.objects.link(ob_plane_127)
col_maincube_009.objects.link(ob_plane_128)
col_maincube_009.objects.link(ob_plane_129)
col_maincube_009.objects.link(ob_plane_130)
col_maincube_009.objects.link(ob_plane_131)
col_maincube_009.objects.link(ob_cube_022)
col_maincube_009.objects.link(ob_plane_132)
col_maincube_009.objects.link(ob_plane_133)
col_maincube_009.objects.link(ob_plane_134)
col_maincube_009.objects.link(ob_plane_135)
col_maincube_009.objects.link(ob_plane_136)
col_maincube_009.objects.link(ob_plane_137)
col_maincube_009.objects.link(ob_cube_023)
col_maincube_009.objects.link(ob_plane_138)
col_maincube_009.objects.link(ob_plane_139)
col_maincube_009.objects.link(ob_plane_140)
col_maincube_009.objects.link(ob_plane_141)
col_maincube_009.objects.link(ob_plane_142)
col_maincube_009.objects.link(ob_plane_143)
col_maincube_009.objects.link(ob_cube_024)
col_maincube_009.objects.link(ob_plane_144)
col_maincube_009.objects.link(ob_plane_145)
col_maincube_009.objects.link(ob_plane_146)
col_maincube_009.objects.link(ob_plane_147)
col_maincube_009.objects.link(ob_plane_148)
col_maincube_009.objects.link(ob_plane_149)

# ---- scene / render settings (as saved in the file)
scene.frame_start = 1; scene.frame_end = 250; scene.frame_set(2)
scene.render.engine = 'BLENDER_EEVEE_NEXT'
scene.cycles.use_denoising = False
scene.cycles.samples = 128
scene.cycles.sampling_pattern = 'TABULATED_SOBOL'
scene.cycles.use_adaptive_sampling = False
scene.cycles.use_light_tree = False
scene.view_settings.view_transform = 'Filmic'
bpy.context.view_layer.update()

# ---- added for rendering (the .blend has no active camera and no usable light): camera, sun
cam_auto = bpy.data.cameras.new('AutoCamera')
cam_auto.lens = 50.0
cam_auto.sensor_width = 36.0
cam_auto.clip_end = 1000.0
ob_auto_camera = bpy.data.objects.new('AutoCamera', cam_auto)
scene.collection.objects.link(ob_auto_camera)
ob_auto_camera.location = (2.99273, -3.84566, 2.60259)
ob_auto_camera.rotation_euler = (1.09748, -7.21219e-08, 0.694738)
scene.camera = ob_auto_camera
light_auto_sun = bpy.data.lights.new('AutoSun', 'SUN')
light_auto_sun.energy = 3.0
light_auto_sun.angle = 0.0523599
ob_auto_sun = bpy.data.objects.new('AutoSun', light_auto_sun)
scene.collection.objects.link(ob_auto_sun)
ob_auto_sun.rotation_euler = (0.872665, 0.174533, 0.523599)
bpy.context.view_layer.update()
